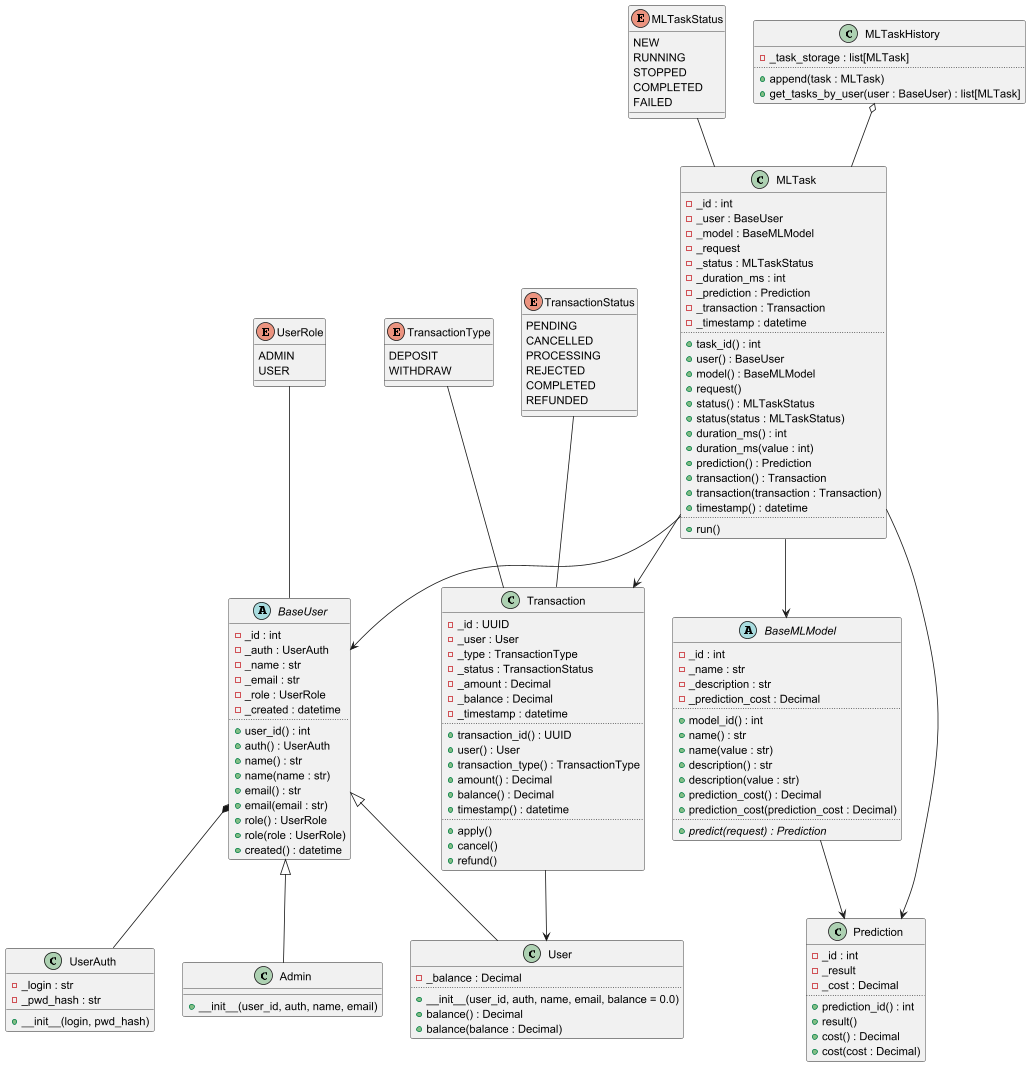

The diagram above was rendered by PlantUML. Its source (embedded in the PNG):
@startuml

enum UserRole {
    ADMIN
    USER
}

enum MLTaskStatus {
    NEW
    RUNNING
    STOPPED
    COMPLETED
    FAILED
}

enum TransactionType {
    DEPOSIT
    WITHDRAW
}

enum TransactionStatus {
    PENDING
    CANCELLED
    PROCESSING
    REJECTED
    COMPLETED
    REFUNDED
}

class UserAuth {
    - _login : str
    - _pwd_hash : str
    + __init__(login, pwd_hash)
}

abstract class BaseUser {
    - _id : int
    - _auth : UserAuth
    - _name : str
    - _email : str
    - _role : UserRole
    - _created : datetime
    ..
    + user_id() : int
    + auth() : UserAuth
    + name() : str
    + name(name : str)
    + email() : str
    + email(email : str)
    + role() : UserRole
    + role(role : UserRole)
    + created() : datetime
}

class Admin {
    + __init__(user_id, auth, name, email)
}

class User {
    - _balance : Decimal
    ..
    + __init__(user_id, auth, name, email, balance = 0.0)
    + balance() : Decimal
    + balance(balance : Decimal)
}

abstract class BaseMLModel {
    - _id : int
    - _name : str
    - _description : str
    - _prediction_cost : Decimal
    ..
    + model_id() : int
    + name() : str
    + name(value : str)
    + description() : str
    + description(value : str)
    + prediction_cost() : Decimal
    + prediction_cost(prediction_cost : Decimal)
    ..
    + {abstract} predict(request) : Prediction
}

class Prediction {
    - _id : int
    - _result
    - _cost : Decimal
    ..
    + prediction_id() : int
    + result()
    + cost() : Decimal
    + cost(cost : Decimal)
}

class MLTask {
    - _id : int
    - _user : BaseUser
    - _model : BaseMLModel
    - _request
    - _status : MLTaskStatus
    - _duration_ms : int
    - _prediction : Prediction
    - _transaction : Transaction
    - _timestamp : datetime
    ..
    + task_id() : int
    + user() : BaseUser
    + model() : BaseMLModel
    + request()
    + status() : MLTaskStatus
    + status(status : MLTaskStatus)
    + duration_ms() : int
    + duration_ms(value : int)
    + prediction() : Prediction
    + transaction() : Transaction
    + transaction(transaction : Transaction)
    + timestamp() : datetime
    ..
    + run()
}

class Transaction {
    - _id : UUID
    - _user : User
    - _type : TransactionType
    - _status : TransactionStatus
    - _amount : Decimal
    - _balance : Decimal
    - _timestamp : datetime
    ..
    + transaction_id() : UUID
    + user() : User
    + transaction_type() : TransactionType
    + amount() : Decimal
    + balance() : Decimal
    + timestamp() : datetime
   ..
    + apply()
    + cancel()
    + refund()
}

class MLTaskHistory {
    - _task_storage : list[MLTask]
    ..
    + append(task : MLTask)
    + get_tasks_by_user(user : BaseUser) : list[MLTask]
}

MLTaskStatus -- MLTask
UserRole -- BaseUser
TransactionType -- Transaction
TransactionStatus -- Transaction

BaseUser <|-- Admin
BaseUser <|-- User
BaseUser *-- UserAuth

MLTask --> BaseUser
MLTask --> BaseMLModel
MLTask --> Prediction
MLTask --> Transaction

BaseMLModel --> Prediction

Transaction --> User

MLTaskHistory o-- MLTask

@enduml